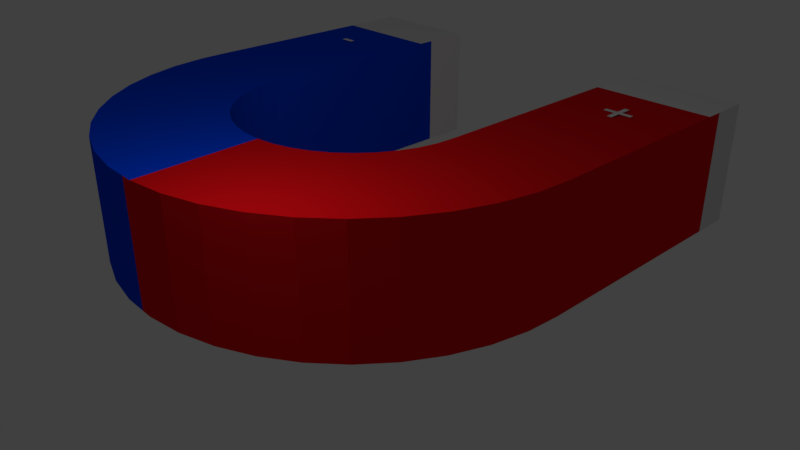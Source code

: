 # Source: MagnetPU.blend  (saved by Blender 2.79.0; exported with 4.5.12 LTS)
import bpy
from mathutils import Matrix  # noqa: F401  (used for matrix-valued properties, if any)

bpy.ops.wm.read_factory_settings(use_empty=True)
scene = bpy.context.scene
scene.name = 'Scene'

# ---- collections
col_collection_1 = bpy.data.collections.new('Collection 1'); scene.collection.children.link(col_collection_1)

# ---- materials (node trees are filled in below, after node groups)
mat_material = bpy.data.materials.new('Material')
mat_material.alpha_threshold = 0.0
mat_material.use_transparent_shadow = False
mat_material.diffuse_color = (0.8, 0.00513, 0.008864, 1.0)
mat_material.roughness = 0.5
mat_material.line_color = (0.0, 0.0, 0.0, 1.0)
mat_material_001 = bpy.data.materials.new('Material.001')
mat_material_001.alpha_threshold = 0.0
mat_material_001.use_transparent_shadow = False
mat_material_001.diffuse_color = (0.0, 0.05648, 0.8, 1.0)
mat_material_001.roughness = 0.5
mat_material_002 = bpy.data.materials.new('Material.002')
mat_material_002.alpha_threshold = 0.0
mat_material_002.use_transparent_shadow = False
mat_material_002.roughness = 0.5

# ---- material node trees

# ---- world
world_world = bpy.data.worlds.new('World'); scene.world = world_world
world_world.color = (0.05088, 0.05088, 0.05088)
world_world.use_sun_shadow = False
world_world.sun_shadow_jitter_overblur = 0.0
world_world.cycles.sampling_method = 'MANUAL'

# ---- cameras
cam_camera = bpy.data.cameras.new('Camera')
cam_camera.clip_end = 100.0
cam_camera.lens = 35.0
cam_camera.sensor_width = 32.0
cam_camera.sensor_height = 18.0
cam_camera.ortho_scale = 7.314
cam_camera.dof.focus_distance = 0.0
cam_camera.dof.aperture_fstop = 128.0

# ---- lights
light_lamp = bpy.data.lights.new('Lamp', 'POINT')
light_lamp.transmission_factor = 0.0
light_lamp.cutoff_distance = 30.0
light_lamp.energy = 100.0
light_lamp.shadow_buffer_clip_start = 1.001
light_lamp.shadow_soft_size = 0.1
light_lamp.shadow_maximum_resolution = 0.006
light_lamp.use_absolute_resolution = True

# ---- meshes
me_cube = bpy.data.meshes.new('Cube')
me_cube.from_pydata([(-1.956, 6.184, -1.0), (-3.956, 6.184, -1.0), (3.956, 6.184, -1.0), (1.956, 6.184, -1.0), (-1.956, 6.184, 1.0), (-3.956, 6.184, 1.0), (3.956, 6.184, 1.0), (1.956, 6.184, 1.0), (-1.956, 5.947, -1.0), (-1.956, 5.663, -1.0), (-1.956, 5.379, -1.0), (-1.956, 5.095, -1.0), (-1.956, 4.812, -1.0), (-1.956, 4.528, -1.0), (-1.956, 4.244, -1.0), (-1.956, 3.961, -1.0), (-1.956, 3.677, -1.0), (-1.956, 3.393, -1.0), (-1.956, 3.109, -1.0), (-1.956, 2.826, -1.0), (-1.956, 2.542, -1.0), (-1.956, 2.258, -1.0), (-1.956, 1.974, -1.0), (-1.949, 1.681, -1.0), (-1.902, 1.384, -1.0), (-1.809, 1.098, -1.0), (-1.673, 0.8294, -1.0), (-1.498, 0.5847, -1.0), (-1.287, 0.3698, -1.0), (-1.046, 0.1898, -1.0), (-0.7802, 0.04892, -1.0), (-0.4958, -0.04953, -1.0), (-0.1997, -0.1032, -1.0), (0.1011, -0.1108, -1.0), (0.3995, -0.07219, -1.0), (0.6885, 0.01175, -1.0), (0.9612, 0.139, -1.0), (1.211, 0.3066, -1.0), (1.432, 0.5106, -1.0), (1.62, 0.746, -1.0), (1.769, 1.007, -1.0), (1.876, 1.289, -1.0), (1.939, 1.583, -1.0), (1.956, 1.881, -1.0), (1.956, 2.165, -1.0), (1.956, 2.449, -1.0), (1.956, 2.732, -1.0), (1.956, 3.016, -1.0), (1.956, 3.3, -1.0), (1.956, 3.584, -1.0), (1.956, 3.867, -1.0), (1.956, 4.151, -1.0), (1.956, 4.435, -1.0), (1.956, 4.719, -1.0), (1.956, 5.002, -1.0), (1.956, 5.286, -1.0), (1.956, 5.57, -1.0), (1.956, 5.854, -1.0), (-3.956, 5.947, -1.0), (-3.956, 5.663, -1.0), (-3.956, 5.379, -1.0), (-3.956, 5.095, -1.0), (-3.956, 4.812, -1.0), (-3.956, 4.528, -1.0), (-3.956, 4.244, -1.0), (-3.956, 3.961, -1.0), (-3.956, 3.677, -1.0), (-3.956, 3.393, -1.0), (-3.956, 3.109, -1.0), (-3.956, 2.826, -1.0), (-3.956, 2.542, -1.0), (-3.956, 2.258, -1.0), (-3.956, 1.974, -1.0), (-3.942, 1.517, -1.0), (-3.846, 0.9156, -1.0), (-3.658, 0.3367, -1.0), (-3.384, -0.2066, -1.0), (-3.03, -0.7014, -1.0), (-2.603, -1.136, -1.0), (-2.116, -1.5, -1.0), (-1.578, -1.785, -1.0), (-1.003, -1.984, -1.0), (-0.404, -2.093, -1.0), (0.2044, -2.108, -1.0), (0.808, -2.03, -1.0), (1.392, -1.86, -1.0), (1.944, -1.603, -1.0), (2.449, -1.264, -1.0), (2.897, -0.8514, -1.0), (3.276, -0.3751, -1.0), (3.577, 0.1536, -1.0), (3.794, 0.7223, -1.0), (3.921, 1.318, -1.0), (3.956, 1.881, -1.0), (3.956, 2.165, -1.0), (3.956, 2.449, -1.0), (3.956, 2.732, -1.0), (3.956, 3.016, -1.0), (3.956, 3.3, -1.0), (3.956, 3.584, -1.0), (3.956, 3.867, -1.0), (3.956, 4.151, -1.0), (3.956, 4.435, -1.0), (3.956, 4.719, -1.0), (3.956, 5.002, -1.0), (3.956, 5.286, -1.0), (3.956, 5.57, -1.0), (3.956, 5.854, -1.0), (-1.956, 5.947, 1.0), (-1.956, 5.663, 1.0), (-1.956, 5.379, 1.0), (-1.956, 5.095, 1.0), (-1.956, 4.812, 1.0), (-1.956, 4.528, 1.0), (-1.956, 4.244, 1.0), (-1.956, 3.961, 1.0), (-1.956, 3.677, 1.0), (-1.956, 3.393, 1.0), (-1.956, 3.109, 1.0), (-1.956, 2.826, 1.0), (-1.956, 2.542, 1.0), (-1.956, 2.258, 1.0), (-1.956, 1.974, 1.0), (-1.949, 1.681, 1.0), (-1.902, 1.384, 1.0), (-1.809, 1.098, 1.0), (-1.673, 0.8294, 1.0), (-1.498, 0.5847, 1.0), (-1.287, 0.3698, 1.0), (-1.046, 0.1898, 1.0), (-0.7802, 0.04892, 1.0), (-0.4958, -0.04953, 1.0), (-0.1997, -0.1032, 1.0), (0.1011, -0.1108, 1.0), (0.3995, -0.07219, 1.0), (0.6885, 0.01175, 1.0), (0.9612, 0.139, 1.0), (1.211, 0.3066, 1.0), (1.432, 0.5106, 1.0), (1.62, 0.746, 1.0), (1.769, 1.007, 1.0), (1.876, 1.289, 1.0), (1.939, 1.583, 1.0), (1.956, 1.881, 1.0), (1.956, 2.165, 1.0), (1.956, 2.449, 1.0), (1.956, 2.732, 1.0), (1.956, 3.016, 1.0), (1.956, 3.3, 1.0), (1.956, 3.584, 1.0), (1.956, 3.867, 1.0), (1.956, 4.151, 1.0), (1.956, 4.435, 1.0), (1.956, 4.719, 1.0), (1.956, 5.002, 1.0), (1.956, 5.286, 1.0), (1.956, 5.57, 1.0), (1.956, 5.854, 1.0), (-3.956, 5.947, 1.0), (-3.956, 5.663, 1.0), (-3.956, 5.379, 1.0), (-3.956, 5.095, 1.0), (-3.956, 4.812, 1.0), (-3.956, 4.528, 1.0), (-3.956, 4.244, 1.0), (-3.956, 3.96, 1.0), (-3.956, 3.677, 1.0), (-3.956, 3.393, 1.0), (-3.956, 3.109, 1.0), (-3.956, 2.826, 1.0), (-3.956, 2.542, 1.0), (-3.956, 2.258, 1.0), (-3.956, 1.974, 1.0), (-3.942, 1.517, 1.0), (-3.846, 0.9156, 1.0), (-3.658, 0.3367, 1.0), (-3.384, -0.2066, 1.0), (-3.029, -0.7014, 1.0), (-2.603, -1.136, 1.0), (-2.116, -1.5, 1.0), (-1.578, -1.785, 1.0), (-1.003, -1.984, 1.0), (-0.404, -2.093, 1.0), (0.2044, -2.108, 1.0), (0.808, -2.03, 1.0), (1.392, -1.86, 1.0), (1.944, -1.603, 1.0), (2.449, -1.264, 1.0), (2.897, -0.8514, 1.0), (3.276, -0.3751, 1.0), (3.577, 0.1536, 1.0), (3.794, 0.7223, 1.0), (3.921, 1.318, 1.0), (3.956, 1.881, 1.0), (3.956, 2.165, 1.0), (3.956, 2.449, 1.0), (3.956, 2.732, 1.0), (3.956, 3.016, 1.0), (3.956, 3.3, 1.0), (3.956, 3.584, 1.0), (3.956, 3.867, 1.0), (3.956, 4.151, 1.0), (3.956, 4.435, 1.0), (3.956, 4.719, 1.0), (3.956, 5.002, 1.0), (3.956, 5.286, 1.0), (3.956, 5.57, 1.0), (3.956, 5.854, 1.0), (0.002157, -0.1083, -1.0), (0.004365, -2.103, -1.0), (0.002155, -0.1083, 1.0), (0.004374, -2.103, 1.0)], [], [(57, 107, 2, 3), (157, 7, 6, 207), (0, 4, 5, 1), (107, 207, 6, 2), (2, 6, 7, 3), (157, 57, 3, 7), (4, 0, 8, 108), (108, 8, 9, 109), (109, 9, 10, 110), (110, 10, 11, 111), (111, 11, 12, 112), (112, 12, 13, 113), (113, 13, 14, 114), (114, 14, 15, 115), (115, 15, 16, 116), (116, 16, 17, 117), (117, 17, 18, 118), (118, 18, 19, 119), (119, 19, 20, 120), (120, 20, 21, 121), (121, 21, 22, 122), (122, 22, 23, 123), (123, 23, 24, 124), (124, 24, 25, 125), (125, 25, 26, 126), (126, 26, 27, 127), (127, 27, 28, 128), (128, 28, 29, 129), (129, 29, 30, 130), (130, 30, 31, 131), (131, 31, 32, 132), (210, 208, 33, 133), (133, 33, 34, 134), (134, 34, 35, 135), (135, 35, 36, 136), (136, 36, 37, 137), (137, 37, 38, 138), (138, 38, 39, 139), (139, 39, 40, 140), (140, 40, 41, 141), (141, 41, 42, 142), (142, 42, 43, 143), (143, 43, 44, 144), (144, 44, 45, 145), (145, 45, 46, 146), (146, 46, 47, 147), (147, 47, 48, 148), (148, 48, 49, 149), (149, 49, 50, 150), (150, 50, 51, 151), (151, 51, 52, 152), (152, 52, 53, 153), (153, 53, 54, 154), (154, 54, 55, 155), (155, 55, 56, 156), (156, 56, 57, 157), (1, 5, 158, 58), (58, 158, 159, 59), (59, 159, 160, 60), (60, 160, 161, 61), (61, 161, 162, 62), (62, 162, 163, 63), (63, 163, 164, 64), (64, 164, 165, 65), (65, 165, 166, 66), (66, 166, 167, 67), (67, 167, 168, 68), (68, 168, 169, 69), (69, 169, 170, 70), (70, 170, 171, 71), (71, 171, 172, 72), (72, 172, 173, 73), (73, 173, 174, 74), (74, 174, 175, 75), (75, 175, 176, 76), (76, 176, 177, 77), (77, 177, 178, 78), (78, 178, 179, 79), (79, 179, 180, 80), (80, 180, 181, 81), (81, 181, 182, 82), (209, 211, 183, 83), (83, 183, 184, 84), (84, 184, 185, 85), (85, 185, 186, 86), (86, 186, 187, 87), (87, 187, 188, 88), (88, 188, 189, 89), (89, 189, 190, 90), (90, 190, 191, 91), (91, 191, 192, 92), (92, 192, 193, 93), (93, 193, 194, 94), (94, 194, 195, 95), (95, 195, 196, 96), (96, 196, 197, 97), (97, 197, 198, 98), (98, 198, 199, 99), (99, 199, 200, 100), (100, 200, 201, 101), (101, 201, 202, 102), (102, 202, 203, 103), (103, 203, 204, 104), (104, 204, 205, 105), (105, 205, 206, 106), (106, 206, 207, 107), (4, 108, 158, 5), (108, 109, 159, 158), (109, 110, 160, 159), (110, 111, 161, 160), (111, 112, 162, 161), (112, 113, 163, 162), (113, 114, 164, 163), (114, 115, 165, 164), (115, 116, 166, 165), (116, 117, 167, 166), (117, 118, 168, 167), (118, 119, 169, 168), (119, 120, 170, 169), (120, 121, 171, 170), (121, 122, 172, 171), (122, 123, 173, 172), (123, 124, 174, 173), (124, 125, 175, 174), (125, 126, 176, 175), (126, 127, 177, 176), (127, 128, 178, 177), (128, 129, 179, 178), (129, 130, 180, 179), (130, 131, 181, 180), (131, 132, 182, 181), (210, 133, 183, 211), (133, 134, 184, 183), (134, 135, 185, 184), (135, 136, 186, 185), (136, 137, 187, 186), (137, 138, 188, 187), (138, 139, 189, 188), (139, 140, 190, 189), (140, 141, 191, 190), (141, 142, 192, 191), (142, 143, 193, 192), (143, 144, 194, 193), (144, 145, 195, 194), (145, 146, 196, 195), (146, 147, 197, 196), (147, 148, 198, 197), (148, 149, 199, 198), (149, 150, 200, 199), (150, 151, 201, 200), (151, 152, 202, 201), (152, 153, 203, 202), (153, 154, 204, 203), (154, 155, 205, 204), (155, 156, 206, 205), (156, 157, 207, 206), (0, 1, 58, 8), (8, 58, 59, 9), (9, 59, 60, 10), (10, 60, 61, 11), (11, 61, 62, 12), (12, 62, 63, 13), (13, 63, 64, 14), (14, 64, 65, 15), (15, 65, 66, 16), (16, 66, 67, 17), (17, 67, 68, 18), (18, 68, 69, 19), (19, 69, 70, 20), (20, 70, 71, 21), (21, 71, 72, 22), (22, 72, 73, 23), (23, 73, 74, 24), (24, 74, 75, 25), (25, 75, 76, 26), (26, 76, 77, 27), (27, 77, 78, 28), (28, 78, 79, 29), (29, 79, 80, 30), (30, 80, 81, 31), (31, 81, 82, 32), (208, 209, 83, 33), (33, 83, 84, 34), (34, 84, 85, 35), (35, 85, 86, 36), (36, 86, 87, 37), (37, 87, 88, 38), (38, 88, 89, 39), (39, 89, 90, 40), (40, 90, 91, 41), (41, 91, 92, 42), (42, 92, 93, 43), (43, 93, 94, 44), (44, 94, 95, 45), (45, 95, 96, 46), (46, 96, 97, 47), (47, 97, 98, 48), (48, 98, 99, 49), (49, 99, 100, 50), (50, 100, 101, 51), (51, 101, 102, 52), (52, 102, 103, 53), (53, 103, 104, 54), (54, 104, 105, 55), (55, 105, 106, 56), (56, 106, 107, 57), (32, 82, 209, 208), (132, 210, 211, 182), (82, 182, 211, 209), (132, 32, 208, 210)])
me_cube.polygons.foreach_set('material_index', [2, 2, 2, 2, 2, 2, 2, 2, 2, 1, 1, 1, 1, 1, 1, 1, 1, 1, 1, 1, 1, 1, 1, 1, 1, 1, 1, 1, 1, 1, 1, 0, 0, 0, 0, 0, 0, 0, 0, 0, 0, 0, 0, 0, 0, 0, 0, 0, 0, 0, 0, 0, 0, 0, 0, 2, 2, 2, 2, 1, 1, 1, 1, 1, 1, 1, 1, 1, 1, 1, 1, 1, 1, 1, 1, 1, 1, 1, 1, 1, 1, 0, 0, 0, 0, 0, 0, 0, 0, 0, 0, 0, 0, 0, 0, 0, 0, 0, 0, 0, 0, 0, 0, 0, 0, 2, 2, 2, 2, 2, 1, 1, 1, 1, 1, 1, 1, 1, 1, 1, 1, 1, 1, 1, 1, 1, 1, 1, 1, 1, 1, 1, 0, 0, 0, 0, 0, 0, 0, 0, 0, 0, 0, 0, 0, 0, 0, 0, 0, 0, 0, 0, 0, 0, 2, 2, 2, 1, 1, 1, 1, 1, 1, 1, 1, 1, 1, 1, 1, 1, 1, 1, 1, 1, 1, 1, 1, 1, 1, 1, 1, 0, 0, 0, 0, 0, 0, 0, 0, 0, 0, 0, 0, 0, 0, 0, 0, 0, 0, 0, 0, 0, 0, 0, 0, 0, 1, 1, 1, 1])
me_cube.materials.append(mat_material)
me_cube.materials.append(mat_material_001)
me_cube.materials.append(mat_material_002)
me_cube.use_remesh_preserve_volume = False
me_cube.use_remesh_preserve_attributes = False
me_cube.use_mirror_vertex_groups = False
me_cube.update()

# ---- curves / text
txt_text_002 = bpy.data.curves.new('Text.002', 'FONT')
txt_text_002.dimensions = '2D'
txt_text_002.body = '-'
txt_text_002.use_path_clamp = True
txt_text_002.bevel_resolution = 0
txt_text_001 = bpy.data.curves.new('Text.001', 'FONT')
txt_text_001.dimensions = '2D'
txt_text_001.body = '+'
txt_text_001.use_path_clamp = True
txt_text_001.bevel_resolution = 0

# ---- objects
ob_text_002 = bpy.data.objects.new('Text.002', txt_text_002)
ob_text_001 = bpy.data.objects.new('Text.001', txt_text_001)
ob_cube = bpy.data.objects.new('Cube', me_cube)
ob_lamp = bpy.data.objects.new('Lamp', light_lamp)
ob_camera = bpy.data.objects.new('Camera', cam_camera)

# ---- transforms, parenting, visibility, modifiers, constraints
ob_text_002.location = (-3.219, 4.0, 1.022)
ob_text_002.lineart.crease_threshold = 0.0
ob_text_001.location = (2.677, 4.017, 1.031)
ob_text_001.lineart.crease_threshold = 0.0
ob_cube.location = (0.0, 0.0, 0.0)
ob_cube.lock_rotations_4d = False
ob_cube.empty_display_type = 'ARROWS'
ob_cube.lineart.crease_threshold = 0.0
ob_lamp.location = (2.254, -1.855, 3.806)
ob_lamp.rotation_euler = (0.6503, 0.05522, 1.866)
ob_lamp.lock_rotations_4d = False
ob_lamp.empty_display_type = 'ARROWS'
ob_lamp.color = (0.0, 0.0, 0.0, 0.0)
ob_lamp.lineart.crease_threshold = 0.0
ob_camera.location = (9.771, -6.508, 5.344)
ob_camera.rotation_euler = (1.109, 0.0, 0.8149)
ob_camera.lock_rotations_4d = False
ob_camera.empty_display_type = 'ARROWS'
ob_camera.color = (0.0, 0.0, 0.0, 0.0)
ob_camera.display_type = 'WIRE'
ob_camera.lineart.crease_threshold = 0.0

# ---- collection membership
col_collection_1.objects.link(ob_text_002)
col_collection_1.objects.link(ob_text_001)
col_collection_1.objects.link(ob_cube)
col_collection_1.objects.link(ob_lamp)
col_collection_1.objects.link(ob_camera)

# ---- scene / render settings (as saved in the file)
scene.camera = ob_camera
scene.frame_start = 1; scene.frame_end = 250; scene.frame_set(1)
scene.render.engine = 'BLENDER_EEVEE_NEXT'
scene.render.resolution_percentage = 50
scene.render.dither_intensity = 0.0
scene.cycles.use_denoising = False
scene.cycles.samples = 128
scene.cycles.sampling_pattern = 'TABULATED_SOBOL'
scene.cycles.use_adaptive_sampling = False
scene.cycles.use_light_tree = False
scene.cycles.blur_glossy = 0.0
scene.cycles.sample_clamp_indirect = 0.0
scene.view_settings.view_transform = 'Standard'
bpy.context.view_layer.update()
